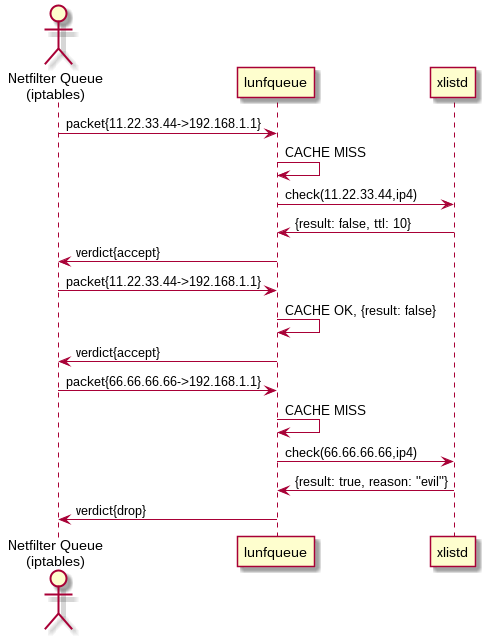

The diagram above was rendered by PlantUML. Its source (embedded in the PNG):
@startuml
actor "Netfilter Queue\n(iptables)" as nfqueue
participant lunfqueue
participant xlistd

nfqueue -> lunfqueue: packet{11.22.33.44->192.168.1.1}
lunfqueue -> lunfqueue: CACHE MISS
lunfqueue -> xlistd: check(11.22.33.44,ip4)
xlistd -> lunfqueue: {result: false, ttl: 10}
lunfqueue -> nfqueue: verdict{accept}

nfqueue -> lunfqueue: packet{11.22.33.44->192.168.1.1}
lunfqueue -> lunfqueue: CACHE OK, {result: false}
lunfqueue -> nfqueue: verdict{accept}

nfqueue -> lunfqueue: packet{66.66.66.66->192.168.1.1}
lunfqueue -> lunfqueue: CACHE MISS
lunfqueue -> xlistd: check(66.66.66.66,ip4)
xlistd -> lunfqueue: {result: true, reason: "evil"}
lunfqueue -> nfqueue: verdict{drop}
@enduml